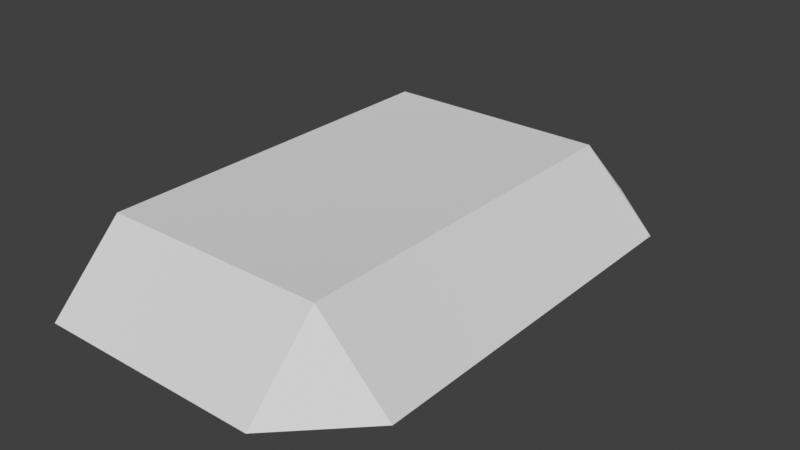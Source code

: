 # Source: plateau-case.blend  (saved by Blender 2.93.21; exported with 4.5.12 LTS)
import bpy
from mathutils import Matrix  # noqa: F401  (used for matrix-valued properties, if any)

bpy.ops.wm.read_factory_settings(use_empty=True)
scene = bpy.context.scene
scene.name = 'Scene'

# ---- collections
col_collection = bpy.data.collections.new('Collection'); scene.collection.children.link(col_collection)

# ---- materials (node trees are filled in below, after node groups)
mat_light = bpy.data.materials.new('light')
mat_light.use_transparent_shadow = False
mat_hard = bpy.data.materials.new('hard')
mat_hard.use_transparent_shadow = False

# ---- material node trees
mat_light.use_nodes = True; mat_light.node_tree.nodes.clear()
_N = mat_light.node_tree.nodes; _L = mat_light.node_tree.links
n0 = _N.new('ShaderNodeBsdfPrincipled'); n0.name = 'Principled BSDF'; n0.location = (10, 300)
n0.distribution = 'GGX'
n0.subsurface_method = 'BURLEY'
n0.inputs[0].default_value = (1.0, 1.0, 1.0, 1.0)
n0.inputs[1].default_value = 0.5
n0.inputs[2].default_value = 1.0
n0.inputs[3].default_value = 1.45
n0.inputs[27].default_value = (0.0, 0.0, 0.0, 1.0)
n0.inputs[28].default_value = 1.0
n1 = _N.new('ShaderNodeOutputMaterial'); n1.name = 'Material Output'; n1.location = (300, 300)
_L.new(n0.outputs[0], n1.inputs[0])
n1.is_active_output = True
mat_hard.use_nodes = True; mat_hard.node_tree.nodes.clear()
_N = mat_hard.node_tree.nodes; _L = mat_hard.node_tree.links
n0 = _N.new('ShaderNodeBsdfPrincipled'); n0.name = 'Principled BSDF'; n0.location = (-199, 499)
n0.distribution = 'GGX'
n0.subsurface_method = 'BURLEY'
n0.inputs[3].default_value = 1.45
n0.inputs[27].default_value = (0.0, 0.0, 0.0, 1.0)
n0.inputs[28].default_value = 1.0
n1 = _N.new('ShaderNodeOutputMaterial'); n1.name = 'Material Output'; n1.location = (267, 514)
_L.new(n0.outputs[0], n1.inputs[0])
n1.is_active_output = True

# ---- world
world_world = bpy.data.worlds.new('World'); scene.world = world_world
world_world.use_nodes = True; world_world.node_tree.nodes.clear()
_N = world_world.node_tree.nodes; _L = world_world.node_tree.links
n0 = _N.new('ShaderNodeOutputWorld'); n0.name = 'World Output'; n0.location = (300, 300)
n1 = _N.new('ShaderNodeBackground'); n1.name = 'Background'; n1.location = (10, 300)
n1.inputs[0].default_value = (0.05088, 0.05088, 0.05088, 1.0)
_L.new(n1.outputs[0], n0.inputs[0])
n0.is_active_output = True
world_world.color = (0.05088, 0.05088, 0.05088)
world_world.use_sun_shadow = False
world_world.sun_shadow_jitter_overblur = 0.0

# ---- meshes
me_cylinder = bpy.data.meshes.new('Cylinder')
me_cylinder.from_pydata([(-7.451e-09, 0.08716, -0.0245), (-3.725e-08, -0.08716, -0.0245), (-7.451e-09, 0.08716, -0.0001023), (-3.725e-08, -0.08716, -0.0001023), (0.1, 0.08716, -0.0245), (0.1, -0.08716, -0.0245), (0.1, -0.08716, -0.0001023), (0.1, 0.08716, -0.0001023)], [], [(4, 7, 6, 5), (3, 1, 5, 6), (2, 3, 6, 7), (0, 2, 7, 4)])
me_cylinder.polygons.foreach_set('material_index', [1, 1, 0, 1])
_uv = me_cylinder.uv_layers.new(name='UVMap')
_uv.uv.foreach_set('vector', [0.8297, 0.1343, 0.8297, 0.1343, 0.8297, 0.1343, 0.8297, 0.1343, 0.8297, 0.1343, 0.8297, 0.1343, 0.8297, 0.1343, 0.8297, 0.1343, 0.951, 0.05293, 0.951, 0.05293, 0.951, 0.05293, 0.951, 0.05293, 0.8297, 0.1343, 0.8297, 0.1343, 0.8297, 0.1343, 0.8297, 0.1343])
me_cylinder.materials.append(mat_light)
me_cylinder.materials.append(mat_hard)
me_cylinder.use_remesh_fix_poles = True
me_cylinder.use_remesh_preserve_attributes = False
me_cylinder.update()

# ---- objects
ob_cylinder = bpy.data.objects.new('Cylinder', me_cylinder)

# ---- transforms, parenting, visibility, modifiers, constraints
ob_cylinder.location = (0.0, 0.0, 0.0)
_m = ob_cylinder.modifiers.new('Bevel', 'BEVEL')

# ---- collection membership
col_collection.objects.link(ob_cylinder)

# ---- scene / render settings (as saved in the file)
scene.frame_start = 1; scene.frame_end = 250; scene.frame_set(1)
scene.render.engine = 'BLENDER_EEVEE_NEXT'
scene.cycles.use_denoising = False
scene.cycles.samples = 128
scene.cycles.sampling_pattern = 'TABULATED_SOBOL'
scene.cycles.use_adaptive_sampling = False
scene.cycles.use_light_tree = False
scene.view_settings.view_transform = 'Standard'
bpy.context.view_layer.update()

# ---- added for rendering (the .blend has no active camera and no usable light): camera, sun
cam_auto = bpy.data.cameras.new('AutoCamera')
cam_auto.lens = 50.0
cam_auto.sensor_width = 36.0
cam_auto.clip_end = 1000.0
ob_auto_camera = bpy.data.objects.new('AutoCamera', cam_auto)
scene.collection.objects.link(ob_auto_camera)
ob_auto_camera.location = (0.237298, -0.224757, 0.137536)
ob_auto_camera.rotation_euler = (1.09748, -7.21219e-08, 0.694738)
scene.camera = ob_auto_camera
light_auto_sun = bpy.data.lights.new('AutoSun', 'SUN')
light_auto_sun.energy = 3.0
light_auto_sun.angle = 0.0523599
ob_auto_sun = bpy.data.objects.new('AutoSun', light_auto_sun)
scene.collection.objects.link(ob_auto_sun)
ob_auto_sun.rotation_euler = (0.872665, 0.174533, 0.523599)
bpy.context.view_layer.update()
